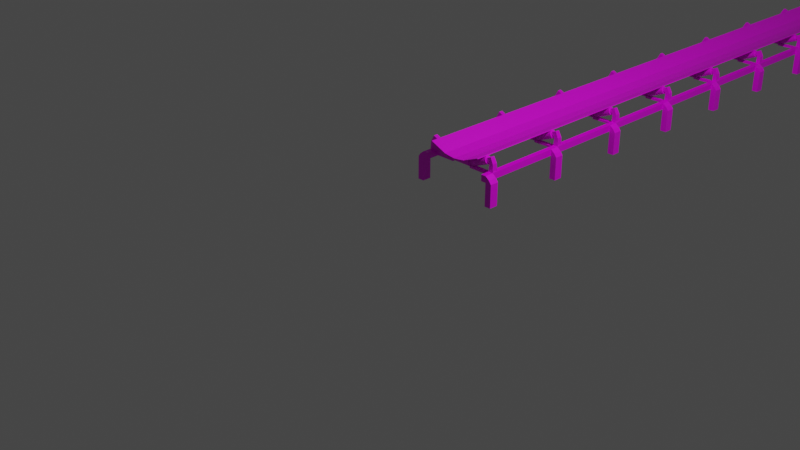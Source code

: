 # Source: 3.blend  (saved by Blender 3.4.6; exported with 4.5.12 LTS)
import bpy
from mathutils import Matrix  # noqa: F401  (used for matrix-valued properties, if any)

bpy.ops.wm.read_factory_settings(use_empty=True)
scene = bpy.context.scene
scene.name = 'Scene'

# ---- collections
col_collection = bpy.data.collections.new('Collection'); scene.collection.children.link(col_collection)

# ---- images (referenced by path relative to the original .blend; pixels are not part of the script)
import os
ASSET_DIR = os.environ.get("B2B_ASSET_DIR", "")  # directory of the original .blend (textures are referenced by path, not embedded)
HERE = os.path.dirname(os.path.abspath(__file__))  # packed textures are extracted next to this script under _unpacked/

def load_image(name, relpath, width, height, colorspace="sRGB"):
    """Load a texture the original file referenced (path relative to the .blend, or extracted next to this script)."""
    p = next((c for c in (os.path.join(HERE, relpath), os.path.join(ASSET_DIR, relpath)) if relpath and os.path.exists(c)), "")
    if p:
        img = bpy.data.images.load(p, check_existing=True)
        img.name = name
    else:  # same state as the original file: an image datablock whose file is absent (Cycles renders it pink)
        img = bpy.data.images.new(name, width, height)
        img.source = "FILE"
        img.filepath = "//" + (relpath or name)
    img.colorspace_settings.name = colorspace
    return img
img_jpg = load_image('текстура метал для конвеёра.jpg', 'текстура метал для конвеёра.jpg', 1024, 1024, 'sRGB')
img_jpg_1 = load_image('текстура для катков конвейра.jpg', 'текстура для катков конвейра.jpg', 1024, 1024, 'sRGB')
img_jpg_2 = load_image('текстура резина конвейра.jpg', 'текстура резина конвейра.jpg', 1024, 1024, 'sRGB')

# ---- materials (node trees are filled in below, after node groups)
mat_x = bpy.data.materials.new('метал')
mat_x.alpha_threshold = 0.0
mat_x.use_transparent_shadow = False
mat_x.line_color = (0.0, 0.0, 0.0, 1.0)
mat_x_1 = bpy.data.materials.new('катки')
mat_x_1.use_transparent_shadow = False
mat_x_2 = bpy.data.materials.new('резина')
mat_x_2.use_transparent_shadow = False

# ---- material node trees
mat_x.use_nodes = True; mat_x.node_tree.nodes.clear()
_N = mat_x.node_tree.nodes; _L = mat_x.node_tree.links
n0 = _N.new('ShaderNodeOutputMaterial'); n0.name = 'Material Output'; n0.location = (300, 300)
n1 = _N.new('ShaderNodeBsdfPrincipled'); n1.name = 'Principled BSDF'; n1.location = (10, 300)
n1.distribution = 'GGX'
n1.subsurface_method = 'BURLEY'
n1.inputs[2].default_value = 0.4
n1.inputs[3].default_value = 1.45
n1.inputs[27].default_value = (0.0, 0.0, 0.0, 1.0)
n1.inputs[28].default_value = 1.0
n2 = _N.new('ShaderNodeTexImage'); n2.name = 'Image Texture'; n2.location = (-386, 190)
n2.image = img_jpg
_L.new(n1.outputs[0], n0.inputs[0])
_L.new(n2.outputs[0], n1.inputs[0])
n0.is_active_output = True
mat_x_1.use_nodes = True; mat_x_1.node_tree.nodes.clear()
_N = mat_x_1.node_tree.nodes; _L = mat_x_1.node_tree.links
n0 = _N.new('ShaderNodeBsdfPrincipled'); n0.name = 'Principled BSDF'; n0.location = (10, 300)
n0.distribution = 'GGX'
n0.subsurface_method = 'RANDOM_WALK_SKIN'
n0.inputs[3].default_value = 1.45
n0.inputs[27].default_value = (0.0, 0.0, 0.0, 1.0)
n0.inputs[28].default_value = 1.0
n1 = _N.new('ShaderNodeOutputMaterial'); n1.name = 'Material Output'; n1.location = (300, 300)
n2 = _N.new('ShaderNodeTexImage'); n2.name = 'Image Texture'; n2.location = (-404, 184)
n2.image = img_jpg_1
_L.new(n0.outputs[0], n1.inputs[0])
_L.new(n2.outputs[0], n0.inputs[0])
n1.is_active_output = True
mat_x_2.use_nodes = True; mat_x_2.node_tree.nodes.clear()
_N = mat_x_2.node_tree.nodes; _L = mat_x_2.node_tree.links
n0 = _N.new('ShaderNodeBsdfPrincipled'); n0.name = 'Principled BSDF'; n0.location = (10, 300)
n0.distribution = 'GGX'
n0.subsurface_method = 'RANDOM_WALK_SKIN'
n0.inputs[3].default_value = 1.45
n0.inputs[27].default_value = (0.0, 0.0, 0.0, 1.0)
n0.inputs[28].default_value = 1.0
n1 = _N.new('ShaderNodeOutputMaterial'); n1.name = 'Material Output'; n1.location = (300, 300)
n2 = _N.new('ShaderNodeTexImage'); n2.name = 'Image Texture'; n2.location = (-401, 210)
n2.image = img_jpg_2
_L.new(n0.outputs[0], n1.inputs[0])
_L.new(n2.outputs[0], n0.inputs[0])
n1.is_active_output = True

# ---- world
world_world = bpy.data.worlds.new('World'); scene.world = world_world
world_world.use_nodes = True; world_world.node_tree.nodes.clear()
_N = world_world.node_tree.nodes; _L = world_world.node_tree.links
n0 = _N.new('ShaderNodeOutputWorld'); n0.name = 'World Output'; n0.location = (300, 300)
n1 = _N.new('ShaderNodeBackground'); n1.name = 'Background'; n1.location = (10, 300)
n1.inputs[0].default_value = (0.05088, 0.05088, 0.05088, 1.0)
_L.new(n1.outputs[0], n0.inputs[0])
n0.is_active_output = True
world_world.color = (0.05088, 0.05088, 0.05088)
world_world.use_sun_shadow = False
world_world.sun_shadow_jitter_overblur = 0.0

# ---- cameras
cam_camera = bpy.data.cameras.new('Camera')
cam_camera.clip_end = 100.0
cam_camera.ortho_scale = 7.314

# ---- lights
light_light = bpy.data.lights.new('Light', 'POINT')
light_light.transmission_factor = 0.0
light_light.energy = 1000.0
light_light.shadow_soft_size = 0.1
light_light.shadow_maximum_resolution = 0.006
light_light.use_absolute_resolution = True

# ---- meshes
me_cube = bpy.data.meshes.new('Cube')
me_cube.from_pydata([(0.4975, 0.887, 0.3423), (0.5253, 0.887, 0.03617), (0.4975, 0.7818, 0.3423), (0.5253, 0.7818, 0.03617), (0.4448, 0.9, 0.3915), (0.4499, 0.887, 0.03617), (0.4499, 0.7818, 0.3785), (0.4499, 0.7818, 0.03617), (0.5253, 0.887, 0.3032), (0.4499, 0.7818, 0.3032), (0.5253, 0.7818, 0.3032), (0.4499, 0.887, 0.3032), (0.3897, 0.7818, 0.3032), (0.3897, 0.7818, 0.3785), (0.3897, 0.8934, 0.3593), (0.3897, 0.8934, 0.3335), (0.4499, 1.813, 0.3785), (0.4499, 1.813, 0.3032), (0.3897, 1.813, 0.3785), (0.3897, 1.813, 0.3032), (0.4499, 0.9527, 0.3032), (0.4448, 0.9397, 0.3915), (0.3897, 0.9463, 0.3335), (0.3897, 0.9463, 0.3593), (0.4499, 1.276, 0.3032), (0.3897, 1.276, 0.3032), (0.3897, 1.276, 0.3785), (0.4499, 1.276, 0.3785), (0.4499, 1.345, 0.3032), (0.3897, 1.345, 0.3032), (0.3897, 1.345, 0.3785), (0.4499, 1.345, 0.3785), (0.4499, 1.589, 0.3032), (0.3897, 1.589, 0.3032), (0.3897, 1.589, 0.3785), (0.4499, 1.589, 0.3785), (0.4499, 1.654, 0.3032), (0.3897, 1.654, 0.3032), (0.3897, 1.654, 0.3785), (0.4499, 1.654, 0.3785), (0.3943, 0.8896, 0.4486), (0.4427, 0.9, 0.4698), (0.4452, 0.9501, 0.4709), (0.3943, 0.9501, 0.4486), (0.3671, 0.8945, 0.5222), (0.4141, 0.9, 0.5352), (0.4141, 0.9397, 0.5352), (0.3671, 0.9451, 0.5222), (0.4499, 0.9527, 0.3785), (0.4499, 0.887, 0.3785), (0.4427, 0.9397, 0.4698), (0.4452, 0.8896, 0.4709), (0.4096, 0.9451, 0.5408), (0.4096, 0.8945, 0.5408), (0.3542, 0.9513, 0.4874), (0.3743, 0.9513, 0.4958), (0.3565, 0.9507, 0.4819), (0.3766, 0.9507, 0.4902), (0.3588, 0.949, 0.4765), (0.3789, 0.949, 0.4849), (0.3608, 0.9461, 0.4716), (0.3809, 0.9461, 0.4799), (0.3626, 0.9423, 0.4672), (0.3827, 0.9423, 0.4756), (0.3641, 0.9376, 0.4637), (0.3842, 0.9376, 0.4721), (0.3652, 0.9322, 0.4611), (0.3853, 0.9322, 0.4694), (0.3659, 0.9264, 0.4594), (0.386, 0.9264, 0.4678), (0.3661, 0.9204, 0.4589), (0.3862, 0.9204, 0.4673), (0.3659, 0.9144, 0.4594), (0.386, 0.9144, 0.4678), (0.3652, 0.9086, 0.4611), (0.3853, 0.9086, 0.4694), (0.3641, 0.9032, 0.4637), (0.3842, 0.9032, 0.4721), (0.3626, 0.8985, 0.4672), (0.3827, 0.8985, 0.4756), (0.3608, 0.8947, 0.4716), (0.3809, 0.8947, 0.4799), (0.3588, 0.8918, 0.4765), (0.3789, 0.8918, 0.4849), (0.3565, 0.8901, 0.4819), (0.3766, 0.8901, 0.4902), (0.3542, 0.8895, 0.4874), (0.3743, 0.8895, 0.4958), (0.3519, 0.8901, 0.493), (0.372, 0.8901, 0.5014), (0.3497, 0.8918, 0.4984), (0.3698, 0.8918, 0.5067), (0.3476, 0.8947, 0.5033), (0.3677, 0.8947, 0.5117), (0.3458, 0.8985, 0.5076), (0.3659, 0.8985, 0.516), (0.3443, 0.9032, 0.5112), (0.3644, 0.9032, 0.5195), (0.3432, 0.9086, 0.5138), (0.3633, 0.9086, 0.5222), (0.3426, 0.9144, 0.5154), (0.3627, 0.9144, 0.5238), (0.3423, 0.9204, 0.516), (0.3624, 0.9204, 0.5243), (0.3426, 0.9264, 0.5154), (0.3627, 0.9264, 0.5238), (0.3432, 0.9322, 0.5138), (0.3633, 0.9322, 0.5222), (0.3443, 0.9376, 0.5112), (0.3644, 0.9376, 0.5195), (0.3458, 0.9423, 0.5076), (0.3659, 0.9423, 0.516), (0.3476, 0.9461, 0.5033), (0.3677, 0.9461, 0.5117), (0.3497, 0.949, 0.4984), (0.3698, 0.949, 0.5067), (0.3519, 0.9507, 0.493), (0.372, 0.9507, 0.5014), (0.3542, 0.9658, 0.4874), (0.3576, 0.9649, 0.4793), (0.3609, 0.9623, 0.4714), (0.3639, 0.9581, 0.4641), (0.3665, 0.9525, 0.4578), (0.3687, 0.9456, 0.4526), (0.3703, 0.9378, 0.4487), (0.3713, 0.9293, 0.4463), (0.3717, 0.9204, 0.4455), (0.3713, 0.9116, 0.4463), (0.3703, 0.903, 0.4487), (0.3687, 0.8952, 0.4526), (0.3665, 0.8883, 0.4578), (0.3639, 0.8827, 0.4641), (0.3609, 0.8785, 0.4714), (0.3576, 0.8759, 0.4793), (0.3542, 0.875, 0.4874), (0.3508, 0.8759, 0.4956), (0.3475, 0.8785, 0.5035), (0.3445, 0.8827, 0.5107), (0.3419, 0.8883, 0.5171), (0.3397, 0.8952, 0.5223), (0.3381, 0.903, 0.5261), (0.3371, 0.9116, 0.5285), (0.3368, 0.9204, 0.5293), (0.3371, 0.9293, 0.5285), (0.3381, 0.9378, 0.5261), (0.3397, 0.9456, 0.5223), (0.3419, 0.9525, 0.5171), (0.3445, 0.9581, 0.5107), (0.3475, 0.9623, 0.5035), (0.3508, 0.9649, 0.4956), (0.1546, 0.9489, 0.4043), (0.1567, 0.9484, 0.3992), (0.1588, 0.9467, 0.3942), (0.1606, 0.9441, 0.3897), (0.1623, 0.9406, 0.3857), (0.1637, 0.9362, 0.3824), (0.1647, 0.9313, 0.38), (0.1653, 0.926, 0.3785), (0.1655, 0.9204, 0.378), (0.1653, 0.9148, 0.3785), (0.1647, 0.9095, 0.38), (0.1637, 0.9046, 0.3824), (0.1623, 0.9003, 0.3857), (0.1606, 0.8967, 0.3897), (0.1588, 0.8941, 0.3942), (0.1567, 0.8924, 0.3992), (0.1546, 0.8919, 0.4043), (0.1524, 0.8924, 0.4095), (0.1504, 0.8941, 0.4144), (0.1485, 0.8967, 0.4189), (0.1468, 0.9003, 0.4229), (0.1455, 0.9046, 0.4262), (0.1444, 0.9095, 0.4286), (0.1438, 0.9148, 0.4301), (0.1436, 0.9204, 0.4306), (0.1438, 0.926, 0.4301), (0.1444, 0.9313, 0.4286), (0.1455, 0.9362, 0.4262), (0.1468, 0.9406, 0.4229), (0.1485, 0.9441, 0.4189), (0.1504, 0.9467, 0.4144), (0.1524, 0.9484, 0.4095), (0.1546, 0.9658, 0.4043), (0.158, 0.9649, 0.3961), (0.1612, 0.9623, 0.3883), (0.1643, 0.9581, 0.381), (0.1669, 0.9525, 0.3747), (0.1691, 0.9456, 0.3695), (0.1707, 0.9378, 0.3656), (0.1717, 0.9293, 0.3632), (0.172, 0.9204, 0.3624), (0.1717, 0.9116, 0.3632), (0.1707, 0.903, 0.3656), (0.1691, 0.8952, 0.3695), (0.1669, 0.8883, 0.3747), (0.1643, 0.8827, 0.381), (0.1612, 0.8785, 0.3883), (0.158, 0.8759, 0.3961), (0.1546, 0.875, 0.4043), (0.1512, 0.8759, 0.4125), (0.1479, 0.8785, 0.4204), (0.1449, 0.8827, 0.4276), (0.1422, 0.8883, 0.4339), (0.1401, 0.8952, 0.4392), (0.1384, 0.903, 0.443), (0.1375, 0.9116, 0.4454), (0.1371, 0.9204, 0.4462), (0.1375, 0.9293, 0.4454), (0.1384, 0.9378, 0.443), (0.1401, 0.9456, 0.4392), (0.1422, 0.9525, 0.4339), (0.1449, 0.9581, 0.4276), (0.1479, 0.9623, 0.4204), (0.1512, 0.9649, 0.4125), (0.1436, 0.9489, 0.3998), (0.1458, 0.9484, 0.3946), (0.1478, 0.9467, 0.3897), (0.1497, 0.9441, 0.3851), (0.1514, 0.9406, 0.3812), (0.1527, 0.9362, 0.3779), (0.1538, 0.9313, 0.3755), (0.1544, 0.926, 0.374), (0.1546, 0.9204, 0.3735), (0.1544, 0.9148, 0.374), (0.1538, 0.9095, 0.3755), (0.1527, 0.9046, 0.3779), (0.1514, 0.9003, 0.3812), (0.1497, 0.8967, 0.3851), (0.1478, 0.8941, 0.3897), (0.1458, 0.8924, 0.3946), (0.1436, 0.8919, 0.3998), (0.1415, 0.8924, 0.4049), (0.1394, 0.8941, 0.4098), (0.1376, 0.8967, 0.4144), (0.1359, 0.9003, 0.4184), (0.1345, 0.9046, 0.4217), (0.1335, 0.9095, 0.4241), (0.1329, 0.9148, 0.4256), (0.1327, 0.9204, 0.4261), (0.1329, 0.926, 0.4256), (0.1335, 0.9313, 0.4241), (0.1345, 0.9362, 0.4217), (0.1359, 0.9406, 0.4184), (0.1376, 0.9441, 0.4144), (0.1394, 0.9467, 0.4098), (0.1415, 0.9484, 0.4049), (0.1529, 0.8911, 0.359), (0.1529, 0.9486, 0.359), (0.1243, 0.8911, 0.4245), (0.1243, 0.9486, 0.4245), (0.1622, 0.8911, 0.363), (0.1622, 0.9486, 0.363), (0.1335, 0.8911, 0.4285), (0.1335, 0.9486, 0.4285), (0.164, 0.9027, 0.3366), (0.1645, 0.9369, 0.3354), (0.1711, 0.9027, 0.3397), (0.1716, 0.9369, 0.3385), (0.3897, 0.887, 0.3785), (0.3897, 0.887, 0.3032), (0.3897, 0.9527, 0.3032), (0.3897, 0.9527, 0.3785), (0.1216, 0.9463, 0.3593), (0.1216, 0.9463, 0.3335), (0.1216, 0.8934, 0.3335), (0.1216, 0.8934, 0.3593), (0.1222, 0.8911, 0.3539), (0.1222, 0.9486, 0.3539), (0.1208, 0.8911, 0.4254), (0.1208, 0.9486, 0.4254), (0.1322, 0.8911, 0.3541), (0.1322, 0.9486, 0.3541), (0.1309, 0.8911, 0.4256), (0.1309, 0.9486, 0.4256), (0.124, 0.9023, 0.3351), (0.124, 0.9365, 0.3338), (0.1318, 0.9023, 0.3353), (0.1318, 0.9365, 0.334), (0.1096, 0.9481, 0.3844), (0.1243, 0.9481, 0.3844), (0.1096, 0.9476, 0.3789), (0.1243, 0.9476, 0.3788), (0.1096, 0.946, 0.3735), (0.1243, 0.946, 0.3735), (0.1096, 0.9434, 0.3686), (0.1243, 0.9434, 0.3686), (0.1096, 0.9398, 0.3643), (0.1243, 0.9398, 0.3643), (0.1095, 0.9355, 0.3608), (0.1243, 0.9355, 0.3607), (0.1095, 0.9306, 0.3581), (0.1243, 0.9306, 0.3581), (0.1095, 0.9253, 0.3565), (0.1243, 0.9253, 0.3565), (0.1095, 0.9197, 0.356), (0.1243, 0.9197, 0.3559), (0.1095, 0.9142, 0.3565), (0.1243, 0.9142, 0.3565), (0.1095, 0.9089, 0.3581), (0.1243, 0.9089, 0.3581), (0.1095, 0.9039, 0.3608), (0.1243, 0.9039, 0.3607), (0.1096, 0.8996, 0.3643), (0.1243, 0.8996, 0.3643), (0.1096, 0.8961, 0.3686), (0.1243, 0.8961, 0.3686), (0.1096, 0.8935, 0.3735), (0.1243, 0.8935, 0.3735), (0.1096, 0.8919, 0.3789), (0.1243, 0.8919, 0.3788), (0.1096, 0.8913, 0.3844), (0.1243, 0.8913, 0.3844), (0.1096, 0.8919, 0.3899), (0.1243, 0.8919, 0.3899), (0.1096, 0.8935, 0.3953), (0.1243, 0.8935, 0.3952), (0.1096, 0.8961, 0.4002), (0.1243, 0.8961, 0.4002), (0.1096, 0.8996, 0.4045), (0.1243, 0.8996, 0.4045), (0.1096, 0.9039, 0.408), (0.1243, 0.9039, 0.408), (0.1096, 0.9089, 0.4106), (0.1243, 0.9089, 0.4106), (0.1096, 0.9142, 0.4123), (0.1243, 0.9142, 0.4122), (0.1096, 0.9197, 0.4128), (0.1243, 0.9197, 0.4128), (0.1096, 0.9253, 0.4123), (0.1243, 0.9253, 0.4122), (0.1096, 0.9306, 0.4106), (0.1243, 0.9306, 0.4106), (0.1096, 0.9355, 0.408), (0.1243, 0.9355, 0.408), (0.1096, 0.9398, 0.4045), (0.1243, 0.9398, 0.4045), (0.1096, 0.9434, 0.4002), (0.1243, 0.9434, 0.4002), (0.1096, 0.946, 0.3953), (0.1243, 0.946, 0.3952), (0.1096, 0.9476, 0.3899), (0.1243, 0.9476, 0.3899), (0.1096, 0.9614, 0.3844), (0.1096, 0.9606, 0.3763), (0.1096, 0.9583, 0.3684), (0.1095, 0.9544, 0.3612), (0.1095, 0.9492, 0.3549), (0.1095, 0.9429, 0.3497), (0.1095, 0.9357, 0.3459), (0.1095, 0.9279, 0.3435), (0.1095, 0.9197, 0.3427), (0.1095, 0.9116, 0.3435), (0.1095, 0.9038, 0.3459), (0.1095, 0.8966, 0.3497), (0.1095, 0.8902, 0.3549), (0.1095, 0.885, 0.3612), (0.1096, 0.8812, 0.3684), (0.1096, 0.8788, 0.3763), (0.1096, 0.878, 0.3844), (0.1096, 0.8788, 0.3925), (0.1096, 0.8812, 0.4004), (0.1096, 0.885, 0.4076), (0.1096, 0.8902, 0.4139), (0.1096, 0.8966, 0.4191), (0.1096, 0.9038, 0.4229), (0.1096, 0.9116, 0.4253), (0.1096, 0.9197, 0.4261), (0.1096, 0.9279, 0.4253), (0.1096, 0.9357, 0.4229), (0.1096, 0.9429, 0.4191), (0.1096, 0.9492, 0.4139), (0.1096, 0.9544, 0.4076), (0.1096, 0.9583, 0.4004), (0.1096, 0.9606, 0.3925), (0.0, 0.9614, 0.3847), (0.0, 0.9606, 0.3766), (0.0, 0.9583, 0.3687), (0.0, 0.9544, 0.3615), (0.0, 0.9492, 0.3552), (0.0, 0.9429, 0.35), (0.0, 0.9357, 0.3462), (0.0, 0.9279, 0.3438), (0.0, 0.9197, 0.343), (0.0, 0.9116, 0.3438), (0.0, 0.9038, 0.3462), (0.0, 0.8966, 0.35), (0.0, 0.8902, 0.3552), (0.0, 0.885, 0.3615), (0.0, 0.8812, 0.3687), (0.0, 0.8788, 0.3766), (0.0, 0.878, 0.3847), (0.0, 0.8788, 0.3928), (0.0, 0.8812, 0.4007), (0.0, 0.885, 0.4079), (0.0, 0.8902, 0.4142), (0.0, 0.8966, 0.4194), (0.0, 0.9038, 0.4232), (0.0, 0.9116, 0.4256), (0.0, 0.9197, 0.4264), (0.0, 0.9279, 0.4256), (0.0, 0.9357, 0.4232), (0.0, 0.9429, 0.4194), (0.0, 0.9492, 0.4142), (0.0, 0.9544, 0.4079), (0.0, 0.9583, 0.4007), (0.0, 0.9606, 0.3928)], [], [(0, 49, 6, 2), (10, 2, 6, 9), (39, 36, 17, 16), (5, 1, 3, 7), (8, 0, 2, 10), (11, 49, 0, 8), (5, 11, 8, 1), (1, 8, 10, 3), (7, 9, 11, 5), (3, 10, 9, 7), (12, 13, 258, 259), (6, 49, 258, 13), (11, 9, 12, 259), (9, 6, 13, 12), (16, 17, 19, 18), (36, 37, 19, 17), (37, 38, 18, 19), (38, 39, 16, 18), (4, 21, 50, 41), (15, 14, 265, 264), (11, 259, 260, 20), (49, 11, 20, 48), (261, 48, 27, 26), (260, 261, 26, 25), (20, 260, 25, 24), (48, 20, 24, 27), (26, 27, 31, 30), (25, 26, 30, 29), (24, 25, 29, 28), (27, 24, 28, 31), (30, 31, 35, 34), (29, 30, 34, 33), (28, 29, 33, 32), (31, 28, 32, 35), (34, 35, 39, 38), (33, 34, 38, 37), (32, 33, 37, 36), (35, 32, 36, 39), (42, 43, 47, 52), (48, 261, 43, 42), (258, 49, 51, 40), (261, 258, 40, 43), (44, 53, 52, 47), (41, 50, 46, 45), (43, 40, 44, 47), (40, 51, 53, 44), (21, 4, 49, 48), (50, 21, 48, 42), (4, 41, 51, 49), (45, 46, 52, 53), (46, 50, 42, 52), (41, 45, 53, 51), (54, 55, 57, 56), (56, 57, 59, 58), (58, 59, 61, 60), (60, 61, 63, 62), (62, 63, 65, 64), (64, 65, 67, 66), (66, 67, 69, 68), (68, 69, 71, 70), (70, 71, 73, 72), (72, 73, 75, 74), (74, 75, 77, 76), (76, 77, 79, 78), (78, 79, 81, 80), (80, 81, 83, 82), (82, 83, 85, 84), (84, 85, 87, 86), (86, 87, 89, 88), (88, 89, 91, 90), (90, 91, 93, 92), (92, 93, 95, 94), (94, 95, 97, 96), (96, 97, 99, 98), (98, 99, 101, 100), (100, 101, 103, 102), (102, 103, 105, 104), (104, 105, 107, 106), (106, 107, 109, 108), (108, 109, 111, 110), (110, 111, 113, 112), (112, 113, 115, 114), (57, 55, 117, 115, 113, 111, 109, 107, 105, 103, 101, 99, 97, 95, 93, 91, 89, 87, 85, 83, 81, 79, 77, 75, 73, 71, 69, 67, 65, 63, 61, 59), (114, 115, 117, 116), (116, 117, 55, 54), (68, 70, 126, 125), (145, 146, 210, 209), (86, 88, 135, 134), (104, 106, 144, 143), (60, 62, 122, 121), (78, 80, 131, 130), (96, 98, 140, 139), (114, 116, 149, 148), (70, 72, 127, 126), (88, 90, 136, 135), (106, 108, 145, 144), (62, 64, 123, 122), (80, 82, 132, 131), (98, 100, 141, 140), (54, 56, 119, 118), (116, 54, 118, 149), (72, 74, 128, 127), (90, 92, 137, 136), (108, 110, 146, 145), (64, 66, 124, 123), (82, 84, 133, 132), (100, 102, 142, 141), (56, 58, 120, 119), (74, 76, 129, 128), (92, 94, 138, 137), (110, 112, 147, 146), (66, 68, 125, 124), (84, 86, 134, 133), (102, 104, 143, 142), (58, 60, 121, 120), (76, 78, 130, 129), (94, 96, 139, 138), (112, 114, 148, 147), (160, 161, 225, 224), (132, 133, 197, 196), (119, 120, 184, 183), (146, 147, 211, 210), (133, 134, 198, 197), (120, 121, 185, 184), (147, 148, 212, 211), (134, 135, 199, 198), (121, 122, 186, 185), (148, 149, 213, 212), (135, 136, 200, 199), (122, 123, 187, 186), (149, 118, 182, 213), (136, 137, 201, 200), (123, 124, 188, 187), (137, 138, 202, 201), (124, 125, 189, 188), (138, 139, 203, 202), (125, 126, 190, 189), (139, 140, 204, 203), (126, 127, 191, 190), (140, 141, 205, 204), (127, 128, 192, 191), (141, 142, 206, 205), (128, 129, 193, 192), (142, 143, 207, 206), (129, 130, 194, 193), (143, 144, 208, 207), (130, 131, 195, 194), (144, 145, 209, 208), (131, 132, 196, 195), (118, 119, 183, 182), (151, 150, 182, 183), (152, 151, 183, 184), (153, 152, 184, 185), (154, 153, 185, 186), (155, 154, 186, 187), (156, 155, 187, 188), (157, 156, 188, 189), (158, 157, 189, 190), (159, 158, 190, 191), (160, 159, 191, 192), (161, 160, 192, 193), (162, 161, 193, 194), (163, 162, 194, 195), (164, 163, 195, 196), (165, 164, 196, 197), (166, 165, 197, 198), (167, 166, 198, 199), (168, 167, 199, 200), (169, 168, 200, 201), (170, 169, 201, 202), (171, 170, 202, 203), (172, 171, 203, 204), (173, 172, 204, 205), (174, 173, 205, 206), (175, 174, 206, 207), (176, 175, 207, 208), (177, 176, 208, 209), (178, 177, 209, 210), (179, 178, 210, 211), (180, 179, 211, 212), (181, 180, 212, 213), (150, 181, 213, 182), (214, 215, 216, 217, 218, 219, 220, 221, 222, 223, 224, 225, 226, 227, 228, 229, 230, 231, 232, 233, 234, 235, 236, 237, 238, 239, 240, 241, 242, 243, 244, 245), (174, 175, 239, 238), (161, 162, 226, 225), (175, 176, 240, 239), (162, 163, 227, 226), (176, 177, 241, 240), (163, 164, 228, 227), (150, 151, 215, 214), (177, 178, 242, 241), (164, 165, 229, 228), (151, 152, 216, 215), (178, 179, 243, 242), (165, 166, 230, 229), (152, 153, 217, 216), (179, 180, 244, 243), (166, 167, 231, 230), (153, 154, 218, 217), (180, 181, 245, 244), (167, 168, 232, 231), (154, 155, 219, 218), (181, 150, 214, 245), (168, 169, 233, 232), (155, 156, 220, 219), (169, 170, 234, 233), (156, 157, 221, 220), (170, 171, 235, 234), (157, 158, 222, 221), (171, 172, 236, 235), (158, 159, 223, 222), (172, 173, 237, 236), (159, 160, 224, 223), (173, 174, 238, 237), (247, 249, 248, 246), (251, 250, 252, 253), (249, 247, 251, 253), (251, 247, 255, 257), (246, 248, 252, 250), (248, 249, 253, 252), (255, 254, 256, 257), (250, 251, 257, 256), (247, 246, 254, 255), (246, 250, 256, 254), (14, 15, 259, 258), (15, 22, 260, 259), (23, 14, 258, 261), (22, 23, 261, 260), (14, 23, 262, 265), (22, 15, 264, 263), (264, 265, 262, 263), (23, 22, 263, 262), (267, 269, 268, 266), (271, 270, 272, 273), (269, 267, 271, 273), (271, 267, 275, 277), (266, 268, 272, 270), (268, 269, 273, 272), (270, 271, 277, 276), (267, 266, 274, 275), (266, 270, 276, 274), (278, 279, 281, 280), (280, 281, 283, 282), (282, 283, 285, 284), (284, 285, 287, 286), (286, 287, 289, 288), (288, 289, 291, 290), (290, 291, 293, 292), (292, 293, 295, 294), (294, 295, 297, 296), (296, 297, 299, 298), (298, 299, 301, 300), (300, 301, 303, 302), (302, 303, 305, 304), (304, 305, 307, 306), (306, 307, 309, 308), (308, 309, 311, 310), (310, 311, 313, 312), (312, 313, 315, 314), (314, 315, 317, 316), (316, 317, 319, 318), (318, 319, 321, 320), (320, 321, 323, 322), (322, 323, 325, 324), (324, 325, 327, 326), (326, 327, 329, 328), (328, 329, 331, 330), (330, 331, 333, 332), (332, 333, 335, 334), (334, 335, 337, 336), (336, 337, 339, 338), (281, 279, 341, 339, 337, 335, 333, 331, 329, 327, 325, 323, 321, 319, 317, 315, 313, 311, 309, 307, 305, 303, 301, 299, 297, 295, 293, 291, 289, 287, 285, 283), (338, 339, 341, 340), (340, 341, 279, 278), (292, 294, 350, 349), (369, 370, 402, 401), (310, 312, 359, 358), (328, 330, 368, 367), (284, 286, 346, 345), (302, 304, 355, 354), (320, 322, 364, 363), (338, 340, 373, 372), (294, 296, 351, 350), (312, 314, 360, 359), (330, 332, 369, 368), (286, 288, 347, 346), (304, 306, 356, 355), (322, 324, 365, 364), (278, 280, 343, 342), (340, 278, 342, 373), (296, 298, 352, 351), (314, 316, 361, 360), (332, 334, 370, 369), (288, 290, 348, 347), (306, 308, 357, 356), (324, 326, 366, 365), (280, 282, 344, 343), (298, 300, 353, 352), (316, 318, 362, 361), (334, 336, 371, 370), (290, 292, 349, 348), (308, 310, 358, 357), (326, 328, 367, 366), (282, 284, 345, 344), (300, 302, 354, 353), (318, 320, 363, 362), (336, 338, 372, 371), (356, 357, 389, 388), (343, 344, 376, 375), (370, 371, 403, 402), (357, 358, 390, 389), (344, 345, 377, 376), (371, 372, 404, 403), (358, 359, 391, 390), (345, 346, 378, 377), (372, 373, 405, 404), (359, 360, 392, 391), (346, 347, 379, 378), (373, 342, 374, 405), (360, 361, 393, 392), (347, 348, 380, 379), (361, 362, 394, 393), (348, 349, 381, 380), (362, 363, 395, 394), (349, 350, 382, 381), (363, 364, 396, 395), (350, 351, 383, 382), (364, 365, 397, 396), (351, 352, 384, 383), (365, 366, 398, 397), (352, 353, 385, 384), (366, 367, 399, 398), (353, 354, 386, 385), (367, 368, 400, 399), (354, 355, 387, 386), (368, 369, 401, 400), (355, 356, 388, 387), (342, 343, 375, 374)])
me_cube.polygons.foreach_set('material_index', [0, 0, 0, 0, 0, 0, 0, 0, 0, 0, 0, 0, 0, 0, 0, 0, 0, 0, 0, 0, 0, 0, 0, 0, 0, 0, 0, 0, 0, 0, 0, 0, 0, 0, 0, 0, 0, 0, 0, 0, 0, 0, 0, 0, 0, 0, 0, 0, 0, 0, 0, 0, 1, 1, 1, 1, 1, 1, 1, 1, 1, 1, 1, 1, 1, 1, 1, 1, 1, 1, 1, 1, 1, 1, 1, 1, 1, 1, 1, 1, 1, 1, 1, 1, 1, 1, 1, 1, 1, 1, 1, 1, 1, 1, 1, 1, 1, 1, 1, 1, 1, 1, 1, 1, 1, 1, 1, 1, 1, 1, 1, 1, 1, 1, 1, 1, 1, 1, 1, 1, 1, 1, 1, 1, 1, 1, 1, 1, 1, 1, 1, 1, 1, 1, 1, 1, 1, 1, 1, 1, 1, 1, 1, 1, 1, 1, 1, 1, 1, 1, 1, 1, 1, 1, 1, 1, 1, 1, 1, 1, 1, 1, 1, 1, 1, 1, 1, 1, 1, 1, 1, 1, 1, 1, 1, 1, 1, 1, 1, 1, 1, 1, 1, 1, 1, 1, 1, 1, 1, 1, 1, 1, 1, 1, 1, 1, 1, 1, 1, 1, 1, 1, 1, 1, 1, 1, 1, 1, 1, 1, 1, 1, 1, 1, 0, 0, 0, 0, 0, 0, 0, 0, 0, 0, 0, 0, 0, 0, 0, 0, 0, 0, 0, 0, 0, 0, 0, 0, 0, 0, 0, 1, 1, 1, 1, 1, 1, 1, 1, 1, 1, 1, 1, 1, 1, 1, 1, 1, 1, 1, 1, 1, 1, 1, 1, 1, 1, 1, 1, 1, 1, 1, 1, 1, 1, 1, 1, 1, 1, 1, 1, 1, 1, 1, 1, 1, 1, 1, 1, 1, 1, 1, 1, 1, 1, 1, 1, 1, 1, 1, 1, 1, 1, 1, 1, 1, 1, 1, 1, 1, 1, 1, 1, 1, 1, 1, 1, 1, 1, 1, 1, 1, 1, 1, 1, 1, 1, 1, 1, 1, 1, 1, 1, 1, 1, 1, 1, 1])
_uv = me_cube.uv_layers.new(name='UVMap')
_uv.uv.foreach_set('vector', [0.7034, -1.188, 0.7034, -1.041, 0.4899, -1.041, 0.4899, -1.188, 0.2146, -1.935, 0.271, -2.062, 0.3676, -2.18, 0.3676, -1.935, -0.1536, -1.355, -0.2473, -1.355, -0.2473, -2.18, -0.1536, -2.18, 0.9545, -2.092, 1.053, -2.18, 1.053, -1.657, 0.9545, -1.569, 0.7034, -1.331, 0.7034, -1.188, 0.4899, -1.188, 0.4899, -1.331, 0.8564, -1.313, 0.8564, -1.068, 0.7598, -1.186, 0.7034, -1.313, 0.8564, -2.18, 0.8564, -1.313, 0.7034, -1.313, 0.7034, -2.18, 0.7034, -2.18, 0.7034, -1.331, 0.4899, -1.331, 0.4899, -2.18, 0.2146, -0.2338, 0.2146, -1.068, 0.4281, -1.068, 0.4281, -0.2338, 0.2146, -1.068, 0.2146, -1.935, 0.3676, -1.935, 0.3676, -1.068, -0.2473, 3.18, -0.3393, 3.18, -0.3393, 2.633, -0.2473, 2.633, 1.084, -0.5936, 1.084, -0.06787, 1.006, -0.001783, 1.006, -0.5275, 0.1369, 2.423, 0.1369, 2.946, 0.05834, 3.016, 0.05834, 2.493, 0.3676, -1.935, 0.3676, -2.18, 0.4899, -2.18, 0.4899, -1.935, 1.223, -1.867, 1.128, -1.867, 1.128, -2.18, 1.223, -2.18, 0.1369, -1.391, 0.05834, -1.32, 0.05834, -2.11, 0.1369, -2.18, -0.2473, -1.355, -0.3393, -1.355, -0.3393, -2.18, -0.2473, -2.18, 0.1369, 1.394, 0.2146, 1.328, 0.2146, 2.121, 0.1369, 2.187, -0.1362, 2.566, -0.1362, 2.359, -0.03842, 2.359, -0.03842, 2.566, 1.115, -1.068, 1.148, -1.068, 1.148, 0.3254, 1.115, 0.3254, 0.1369, 2.423, 0.05834, 2.493, 0.05834, 2.167, 0.1369, 2.097, -0.1536, 2.633, -0.2473, 2.633, -0.2473, 2.292, -0.1536, 2.292, 0.1369, -2.114, 0.2146, -2.18, 0.2146, -0.566, 0.1369, -0.4999, -0.2473, 2.292, -0.3393, 2.292, -0.3393, 0.6139, -0.2473, 0.6139, 0.1369, 2.097, 0.05834, 2.167, 0.05834, 0.5622, 0.1369, 0.492, -0.1536, 2.292, -0.2473, 2.292, -0.2473, 0.6139, -0.1536, 0.6139, 0.1369, -0.4999, 0.2146, -0.566, 0.2146, -0.2193, 0.1369, -0.1532, -0.2473, 0.6139, -0.3393, 0.6139, -0.3393, 0.2535, -0.2473, 0.2535, 0.1369, 0.492, 0.05834, 0.5622, 0.05834, 0.2175, 0.1369, 0.1474, -0.1536, 0.6139, -0.2473, 0.6139, -0.2473, 0.2535, -0.1536, 0.2535, 0.1369, -0.1532, 0.2146, -0.2193, 0.2146, 1.002, 0.1369, 1.068, -0.2473, 0.2535, -0.3393, 0.2535, -0.3393, -1.016, -0.2473, -1.016, 0.1369, 0.1474, 0.05834, 0.2175, 0.05834, -0.9967, 0.1369, -1.067, -0.1536, 0.2535, -0.2473, 0.2535, -0.2473, -1.016, -0.1536, -1.016, 0.1369, 1.068, 0.2146, 1.002, 0.2146, 1.328, 0.1369, 1.394, -0.2473, -1.016, -0.3393, -1.016, -0.3393, -1.355, -0.2473, -1.355, 0.1369, -1.067, 0.05834, -0.9967, 0.05834, -1.32, 0.1369, -1.391, -0.1536, -1.016, -0.2473, -1.016, -0.2473, -1.355, -0.1536, -1.355, 0.2146, 0.06326, 0.3216, 0.05758, 0.3524, 0.3242, 0.263, 0.3289, 0.2338, -0.2338, 0.3524, -0.1575, 0.3216, 0.05758, 0.2146, 0.06326, 0.609, 0.2875, 0.4904, 0.3638, 0.4711, 0.0668, 0.5781, 0.07248, -0.3393, 2.292, -0.3393, 2.633, -0.4232, 2.62, -0.4232, 2.305, 0.4281, -1.024, 0.4877, -1.068, 0.4877, -0.8151, 0.4281, -0.7713, -0.03842, 2.566, -0.03842, 2.359, 0.05019, 2.359, 0.05019, 2.566, -0.4232, 2.305, -0.4232, 2.62, -0.5224, 2.594, -0.5224, 2.331, 0.5781, 0.07248, 0.4711, 0.0668, 0.5196, -0.1989, 0.609, -0.1941, -0.1362, 2.359, -0.1362, 2.566, -0.1536, 2.633, -0.1536, 2.292, -0.03842, 2.359, -0.1362, 2.359, -0.1536, 2.292, -0.03772, 2.305, -0.1362, 2.566, -0.03842, 2.566, -0.03772, 2.62, -0.1536, 2.633, 0.05019, 2.566, 0.05019, 2.359, 0.05834, 2.331, 0.05834, 2.594, 0.05019, 2.359, -0.03842, 2.359, -0.03772, 2.305, 0.05834, 2.331, -0.03842, 2.566, 0.05019, 2.566, 0.05834, 2.594, -0.03772, 2.62, 0.6102, 0.9056, 0.5797, 0.8734, 0.5794, 0.8564, 0.61, 0.8886, 0.61, 0.8886, 0.5794, 0.8564, 0.5793, 0.8386, 0.6099, 0.8707, 0.6099, 0.8707, 0.5793, 0.8386, 0.5793, 0.8206, 0.6099, 0.8527, 0.6099, 0.8527, 0.5793, 0.8206, 0.5794, 0.8031, 0.61, 0.8353, 0.61, 0.8353, 0.5794, 0.8031, 0.5797, 0.7868, 0.6102, 0.819, 0.6102, 0.819, 0.5797, 0.7868, 0.58, 0.7723, 0.6106, 0.8045, 0.6106, 0.8045, 0.58, 0.7723, 0.5805, 0.7602, 0.611, 0.7924, 0.7238, 0.8963, 0.6955, 0.9325, 0.6949, 0.9174, 0.7232, 0.8812, 0.7232, 0.8812, 0.6949, 0.9174, 0.6945, 0.9002, 0.7227, 0.864, 0.7227, 0.864, 0.6945, 0.9002, 0.6942, 0.8816, 0.7225, 0.8453, 0.7225, 0.8453, 0.6942, 0.8816, 0.6942, 0.8622, 0.7225, 0.826, 0.7225, 0.826, 0.6942, 0.8622, 0.6945, 0.843, 0.7227, 0.8067, 0.7227, 0.8067, 0.6945, 0.843, 0.6949, 0.8245, 0.7232, 0.7882, 0.7232, 0.7882, 0.6949, 0.8245, 0.6955, 0.8075, 0.7238, 0.7713, 0.5487, 0.7924, 0.5793, 0.7602, 0.5789, 0.7736, 0.5483, 0.8057, 0.5483, 0.8057, 0.5789, 0.7736, 0.5785, 0.789, 0.548, 0.8212, 0.548, 0.8212, 0.5785, 0.789, 0.5783, 0.806, 0.5477, 0.8382, 0.5477, 0.8382, 0.5783, 0.806, 0.5782, 0.8238, 0.5476, 0.856, 0.5476, 0.856, 0.5782, 0.8238, 0.5782, 0.8419, 0.5476, 0.874, 0.5476, 0.874, 0.5782, 0.8419, 0.5783, 0.8593, 0.5477, 0.8915, 0.5477, 0.8915, 0.5783, 0.8593, 0.5785, 0.8756, 0.548, 0.9078, 0.548, 0.9078, 0.5785, 0.8756, 0.5789, 0.8901, 0.5483, 0.9223, 0.5483, 0.9223, 0.5789, 0.8901, 0.5793, 0.9022, 0.5487, 0.9344, 0.725, 0.7713, 0.7533, 0.8075, 0.7527, 0.8226, 0.7244, 0.7864, 0.7244, 0.7864, 0.7527, 0.8226, 0.7523, 0.8398, 0.724, 0.8036, 0.724, 0.8036, 0.7523, 0.8398, 0.7521, 0.8585, 0.7238, 0.8222, 0.7238, 0.8222, 0.7521, 0.8585, 0.7521, 0.8778, 0.7238, 0.8416, 0.7238, 0.8416, 0.7521, 0.8778, 0.7523, 0.8971, 0.724, 0.8608, 0.724, 0.8608, 0.7523, 0.8971, 0.7527, 0.9156, 0.7244, 0.8793, 0.7244, 0.8793, 0.7527, 0.9156, 0.7533, 0.9325, 0.725, 0.8963, 0.7203, 0.503, 0.726, 0.5013, 0.7316, 0.5048, 0.7369, 0.5134, 0.7416, 0.5267, 0.7457, 0.5441, 0.7488, 0.5652, 0.751, 0.5889, 0.7521, 0.6145, 0.7521, 0.6409, 0.751, 0.6672, 0.7488, 0.6922, 0.7457, 0.7151, 0.7416, 0.735, 0.7369, 0.7511, 0.7316, 0.7628, 0.726, 0.7696, 0.7203, 0.7713, 0.7147, 0.7678, 0.7095, 0.7592, 0.7047, 0.7459, 0.7007, 0.7284, 0.6975, 0.7074, 0.6954, 0.6837, 0.6942, 0.6581, 0.6942, 0.6317, 0.6954, 0.6054, 0.6975, 0.5804, 0.7007, 0.5575, 0.7047, 0.5376, 0.7095, 0.5215, 0.7147, 0.5098, 0.611, 0.9344, 0.5805, 0.9022, 0.58, 0.8889, 0.6106, 0.921, 0.6106, 0.921, 0.58, 0.8889, 0.5797, 0.8734, 0.6102, 0.9056, 0.5622, 0.1672, 0.5611, 0.1934, 0.5476, 0.1913, 0.5492, 0.1528, 0.4353, 0.03845, 0.4445, 0.02573, 0.4445, 0.879, 0.4353, 0.8917, 0.5872, 0.333, 0.5929, 0.3314, 0.5943, 0.3937, 0.5859, 0.3962, 0.619, 0.1763, 0.6179, 0.1507, 0.6309, 0.1286, 0.6325, 0.1661, 0.5764, 0.08328, 0.5716, 0.09936, 0.563, 0.0532, 0.5699, 0.0296, 0.5676, 0.2902, 0.5716, 0.3077, 0.563, 0.359, 0.5571, 0.3333, 0.6125, 0.2769, 0.6157, 0.254, 0.6277, 0.2802, 0.6231, 0.3138, 0.6038, 0.07516, 0.5985, 0.06661, 0.6025, 0.005134, 0.6102, 0.01768, 0.5611, 0.1934, 0.5611, 0.2199, 0.5476, 0.23, 0.5476, 0.1913, 0.5929, 0.3314, 0.5985, 0.3245, 0.6025, 0.3837, 0.5943, 0.3937, 0.6179, 0.1507, 0.6157, 0.127, 0.6277, 0.09369, 0.6309, 0.1286, 0.5716, 0.09936, 0.5676, 0.1192, 0.5571, 0.08237, 0.563, 0.0532, 0.5716, 0.3077, 0.5764, 0.321, 0.5699, 0.3785, 0.563, 0.359, 0.6157, 0.254, 0.6179, 0.229, 0.6309, 0.2434, 0.6277, 0.2802, 0.5929, 0.06311, 0.5872, 0.0648, 0.5859, 0.002478, 0.5943, 0.0, 0.5985, 0.06661, 0.5929, 0.06311, 0.5943, 0.0, 0.6025, 0.005134, 0.5611, 0.2199, 0.5622, 0.2454, 0.5492, 0.2676, 0.5476, 0.23, 0.5985, 0.3245, 0.6038, 0.3129, 0.6102, 0.3666, 0.6025, 0.3837, 0.6157, 0.127, 0.6125, 0.1059, 0.6231, 0.06283, 0.6277, 0.09369, 0.5676, 0.1192, 0.5644, 0.1421, 0.5524, 0.116, 0.5571, 0.08237, 0.5764, 0.321, 0.5816, 0.3295, 0.5777, 0.391, 0.5699, 0.3785, 0.6179, 0.229, 0.619, 0.2027, 0.6325, 0.2049, 0.6309, 0.2434, 0.5872, 0.0648, 0.5816, 0.07161, 0.5777, 0.01247, 0.5859, 0.002478, 0.5622, 0.2454, 0.5644, 0.2692, 0.5524, 0.3025, 0.5492, 0.2676, 0.6038, 0.3129, 0.6085, 0.2968, 0.6171, 0.343, 0.6102, 0.3666, 0.6125, 0.1059, 0.6085, 0.08844, 0.6171, 0.03716, 0.6231, 0.06283, 0.5644, 0.1421, 0.5622, 0.1672, 0.5492, 0.1528, 0.5524, 0.116, 0.5816, 0.3295, 0.5872, 0.333, 0.5859, 0.3962, 0.5777, 0.391, 0.619, 0.2027, 0.619, 0.1763, 0.6325, 0.1661, 0.6325, 0.2049, 0.5816, 0.07161, 0.5764, 0.08328, 0.5699, 0.0296, 0.5777, 0.01247, 0.5644, 0.2692, 0.5676, 0.2902, 0.5571, 0.3333, 0.5524, 0.3025, 0.6085, 0.2968, 0.6125, 0.2769, 0.6231, 0.3138, 0.6171, 0.343, 0.6085, 0.08844, 0.6038, 0.07516, 0.6102, 0.01768, 0.6171, 0.03716, 0.7533, 0.8592, 0.7533, 0.8414, 0.7687, 0.8217, 0.7687, 0.8395, 0.1988, 0.0, 0.2052, 0.008667, 0.2052, 0.9036, 0.1987, 0.8949, 0.2917, 0.04651, 0.3005, 0.03671, 0.3005, 0.9316, 0.2917, 0.9414, 0.4445, 0.02573, 0.4531, 0.01275, 0.4531, 0.866, 0.4445, 0.879, 0.2052, 0.008667, 0.2127, 0.01808, 0.2127, 0.913, 0.2052, 0.9036, 0.3005, 0.03671, 0.3095, 0.02728, 0.3095, 0.9222, 0.3005, 0.9316, 0.4531, 0.01275, 0.461, 0.0, 0.461, 0.8532, 0.4531, 0.866, 0.2127, 0.01808, 0.221, 0.02787, 0.221, 0.9228, 0.2127, 0.913, 0.3095, 0.02728, 0.3182, 0.01858, 0.3182, 0.9135, 0.3095, 0.9222, 0.2694, 0.07438, 0.2759, 0.06572, 0.2759, 0.9606, 0.2694, 0.9693, 0.221, 0.02787, 0.2298, 0.03768, 0.2298, 0.9326, 0.221, 0.9228, 0.3182, 0.01858, 0.3265, 0.01094, 0.3265, 0.9059, 0.3182, 0.9135, 0.2759, 0.06572, 0.2834, 0.05631, 0.2834, 0.9512, 0.2759, 0.9606, 0.2298, 0.03768, 0.2388, 0.04711, 0.2388, 0.942, 0.2298, 0.9326, 0.3265, 0.01094, 0.3339, 0.004671, 0.3339, 0.8996, 0.3265, 0.9059, 0.2388, 0.04711, 0.2476, 0.05581, 0.2476, 0.9507, 0.2388, 0.942, 0.3339, 0.004671, 0.3401, 0.0, 0.3401, 0.8949, 0.3339, 0.8996, 0.2476, 0.05581, 0.2558, 0.06344, 0.2558, 0.9583, 0.2476, 0.9507, 0.3401, 0.0, 0.3478, 0.007126, 0.3478, 0.8603, 0.3401, 0.8532, 0.2558, 0.06344, 0.2632, 0.06971, 0.2632, 0.9646, 0.2558, 0.9583, 0.3478, 0.007126, 0.3564, 0.01623, 0.3564, 0.8695, 0.3478, 0.8603, 0.2632, 0.06971, 0.2694, 0.07438, 0.2694, 0.9693, 0.2632, 0.9646, 0.3564, 0.01623, 0.3655, 0.02697, 0.3655, 0.8802, 0.3564, 0.8695, 0.4005, 0.07737, 0.4082, 0.07024, 0.4082, 0.9235, 0.4005, 0.9306, 0.3655, 0.02697, 0.3749, 0.03892, 0.3749, 0.8921, 0.3655, 0.8802, 0.4082, 0.07024, 0.4168, 0.06114, 0.4168, 0.9144, 0.4082, 0.9235, 0.3749, 0.03892, 0.384, 0.05164, 0.384, 0.9049, 0.3749, 0.8921, 0.4168, 0.06114, 0.4259, 0.0504, 0.4259, 0.9036, 0.4168, 0.9144, 0.384, 0.05164, 0.3927, 0.06462, 0.3927, 0.9178, 0.384, 0.9049, 0.4259, 0.0504, 0.4353, 0.03845, 0.4353, 0.8917, 0.4259, 0.9036, 0.3927, 0.06462, 0.4005, 0.07737, 0.4005, 0.9306, 0.3927, 0.9178, 0.2834, 0.05631, 0.2917, 0.04651, 0.2917, 0.9414, 0.2834, 0.9512, 0.4963, 0.3192, 0.5016, 0.3225, 0.5, 0.3961, 0.4916, 0.3909, 0.4914, 0.3113, 0.4963, 0.3192, 0.4916, 0.3909, 0.4838, 0.3783, 0.4869, 0.299, 0.4914, 0.3113, 0.4838, 0.3783, 0.4767, 0.3588, 0.4831, 0.2829, 0.4869, 0.299, 0.4767, 0.3588, 0.4706, 0.3331, 0.4802, 0.2635, 0.4831, 0.2829, 0.4706, 0.3331, 0.4659, 0.3022, 0.4781, 0.2416, 0.4802, 0.2635, 0.4659, 0.3022, 0.4626, 0.2673, 0.4771, 0.218, 0.4781, 0.2416, 0.4626, 0.2673, 0.461, 0.2298, 0.4771, 0.1936, 0.4771, 0.218, 0.461, 0.2298, 0.461, 0.191, 0.4781, 0.1694, 0.4771, 0.1936, 0.461, 0.191, 0.4626, 0.1525, 0.4802, 0.1463, 0.4781, 0.1694, 0.4626, 0.1525, 0.4659, 0.1157, 0.4831, 0.1253, 0.4802, 0.1463, 0.4659, 0.1157, 0.4706, 0.08214, 0.4869, 0.107, 0.4831, 0.1253, 0.4706, 0.08214, 0.4767, 0.053, 0.4914, 0.09216, 0.4869, 0.107, 0.4767, 0.053, 0.4838, 0.02945, 0.4963, 0.08143, 0.4914, 0.09216, 0.4838, 0.02945, 0.4916, 0.01237, 0.5016, 0.07518, 0.4963, 0.08143, 0.4916, 0.01237, 0.5, 0.002424, 0.507, 0.07366, 0.5016, 0.07518, 0.5, 0.002424, 0.5085, 0.0, 0.5122, 0.07692, 0.507, 0.07366, 0.5085, 0.0, 0.5169, 0.005187, 0.5172, 0.08483, 0.5122, 0.07692, 0.5169, 0.005187, 0.5248, 0.01779, 0.5216, 0.0971, 0.5172, 0.08483, 0.5248, 0.01779, 0.5319, 0.03731, 0.5254, 0.1132, 0.5216, 0.0971, 0.5319, 0.03731, 0.5379, 0.06302, 0.5284, 0.1326, 0.5254, 0.1132, 0.5379, 0.06302, 0.5427, 0.09391, 0.5304, 0.1546, 0.5284, 0.1326, 0.5427, 0.09391, 0.5459, 0.1288, 0.5315, 0.1782, 0.5304, 0.1546, 0.5459, 0.1288, 0.5476, 0.1664, 0.5315, 0.2025, 0.5315, 0.1782, 0.5476, 0.1664, 0.5476, 0.2051, 0.5304, 0.2267, 0.5315, 0.2025, 0.5476, 0.2051, 0.5459, 0.2436, 0.5284, 0.2498, 0.5304, 0.2267, 0.5459, 0.2436, 0.5427, 0.2804, 0.5254, 0.2709, 0.5284, 0.2498, 0.5427, 0.2804, 0.5379, 0.314, 0.5216, 0.2892, 0.5254, 0.2709, 0.5379, 0.314, 0.5319, 0.3431, 0.5172, 0.304, 0.5216, 0.2892, 0.5319, 0.3431, 0.5248, 0.3667, 0.5122, 0.3147, 0.5172, 0.304, 0.5248, 0.3667, 0.5169, 0.3838, 0.507, 0.3209, 0.5122, 0.3147, 0.5169, 0.3838, 0.5085, 0.3937, 0.5016, 0.3225, 0.507, 0.3209, 0.5085, 0.3937, 0.5, 0.3961, 0.7714, 0.2488, 0.7661, 0.2455, 0.7612, 0.2376, 0.7567, 0.2254, 0.7529, 0.2092, 0.7499, 0.1898, 0.7479, 0.1679, 0.7468, 0.1443, 0.7468, 0.12, 0.7479, 0.09577, 0.7499, 0.07269, 0.7529, 0.05159, 0.7567, 0.03329, 0.7612, 0.01849, 0.7661, 0.007767, 0.7714, 0.001523, 0.7767, 0.0, 0.782, 0.003258, 0.7869, 0.01117, 0.7914, 0.02344, 0.7952, 0.03958, 0.7982, 0.05899, 0.8002, 0.0809, 0.8012, 0.1045, 0.8012, 0.1288, 0.8002, 0.153, 0.7982, 0.1761, 0.7952, 0.1972, 0.7914, 0.2155, 0.7869, 0.2303, 0.782, 0.241, 0.7767, 0.2473, 0.7857, 0.535, 0.7854, 0.5508, 0.77, 0.5312, 0.7704, 0.5153, 0.7533, 0.8414, 0.7535, 0.8236, 0.7689, 0.804, 0.7687, 0.8217, 0.7854, 0.5508, 0.7852, 0.568, 0.7698, 0.5483, 0.77, 0.5312, 0.7535, 0.8236, 0.7539, 0.8066, 0.7693, 0.7869, 0.7689, 0.804, 0.7852, 0.568, 0.7852, 0.5858, 0.7698, 0.5661, 0.7698, 0.5483, 0.7539, 0.8066, 0.7545, 0.7909, 0.7698, 0.7713, 0.7693, 0.7869, 0.6114, 0.8645, 0.6111, 0.8489, 0.6277, 0.8664, 0.628, 0.882, 0.7852, 0.5858, 0.7854, 0.6036, 0.77, 0.5839, 0.7698, 0.5661, 0.7698, 0.5013, 0.7694, 0.5136, 0.7528, 0.5311, 0.7532, 0.5188, 0.6111, 0.8489, 0.611, 0.8324, 0.6276, 0.8499, 0.6277, 0.8664, 0.7854, 0.6036, 0.7857, 0.6206, 0.7704, 0.6009, 0.77, 0.5839, 0.7694, 0.5136, 0.7691, 0.5279, 0.7525, 0.5454, 0.7528, 0.5311, 0.611, 0.8324, 0.611, 0.8158, 0.6276, 0.8333, 0.6276, 0.8499, 0.7857, 0.6206, 0.7863, 0.6363, 0.7709, 0.6166, 0.7704, 0.6009, 0.7691, 0.5279, 0.7688, 0.5436, 0.7522, 0.561, 0.7525, 0.5454, 0.611, 0.8158, 0.6111, 0.7997, 0.6277, 0.8172, 0.6276, 0.8333, 0.6121, 0.8911, 0.6117, 0.8788, 0.6283, 0.8963, 0.6287, 0.9086, 0.7688, 0.5436, 0.7687, 0.56, 0.7521, 0.5775, 0.7522, 0.561, 0.6111, 0.7997, 0.6114, 0.7847, 0.628, 0.8022, 0.6277, 0.8172, 0.6117, 0.8788, 0.6114, 0.8645, 0.628, 0.882, 0.6283, 0.8963, 0.7687, 0.56, 0.7687, 0.5766, 0.7521, 0.5941, 0.7521, 0.5775, 0.6114, 0.7847, 0.6117, 0.7714, 0.6283, 0.7888, 0.628, 0.8022, 0.7687, 0.5766, 0.7688, 0.5927, 0.7522, 0.6102, 0.7521, 0.5941, 0.6117, 0.7714, 0.6121, 0.7602, 0.6287, 0.7777, 0.6283, 0.7888, 0.7688, 0.5927, 0.7691, 0.6077, 0.7525, 0.6252, 0.7522, 0.6102, 0.7545, 0.9062, 0.7539, 0.8923, 0.7693, 0.8726, 0.7698, 0.8865, 0.7691, 0.6077, 0.7694, 0.6211, 0.7528, 0.6386, 0.7525, 0.6252, 0.7539, 0.8923, 0.7535, 0.8764, 0.7689, 0.8567, 0.7693, 0.8726, 0.7694, 0.6211, 0.7698, 0.6322, 0.7532, 0.6497, 0.7528, 0.6386, 0.7535, 0.8764, 0.7533, 0.8592, 0.7687, 0.8395, 0.7689, 0.8567, 0.7863, 0.521, 0.7857, 0.535, 0.7704, 0.5153, 0.7709, 0.5013, 0.8004, 0.4628, 0.8004, 0.2356, 0.9173, 0.2356, 0.9173, 0.4628, 1.179, -1.339, 1.063, -1.339, 1.063, -1.569, 1.179, -1.569, 0.4694, -0.4003, 0.4694, -0.6599, 0.4877, -0.6767, 0.4877, -0.4171, 0.4877, -0.6767, 0.4694, -0.6599, 0.4714, -0.7583, 0.4855, -0.7713, 1.179, -1.31, 1.179, -1.569, 1.198, -1.553, 1.198, -1.293, 1.101, 0.5342, 1.101, 0.248, 1.114, 0.2378, 1.114, 0.524, 1.104, -0.1768, 1.104, -0.3469, 1.114, -0.3542, 1.114, -0.184, 1.063, -1.339, 1.179, -1.339, 1.156, -1.254, 1.086, -1.258, 0.8004, 0.4628, 0.9173, 0.4628, 0.8936, 0.5415, 0.8242, 0.5457, 1.179, -1.31, 1.198, -1.293, 1.196, -1.203, 1.181, -1.216, -0.3158, 2.6, -0.2843, 2.6, -0.2473, 2.633, -0.3393, 2.633, -0.2843, 2.6, -0.2843, 2.325, -0.2473, 2.292, -0.2473, 2.633, -0.3158, 2.325, -0.3158, 2.6, -0.3393, 2.633, -0.3393, 2.292, -0.2843, 2.325, -0.3158, 2.325, -0.3393, 2.292, -0.2473, 2.292, 0.8564, -2.18, 0.9545, -2.096, 0.9545, -1.163, 0.8564, -1.247, 0.7034, -1.068, 0.8004, -0.9814, 0.8004, -0.03372, 0.7034, -0.1203, 0.4281, -0.7713, 0.4596, -0.7713, 0.4596, -0.4962, 0.4281, -0.4962, 1.181, 0.3254, 1.148, 0.3254, 1.148, -1.068, 1.181, -1.068, 0.3779, 0.2371, 0.467, 0.2372, 0.467, 0.5364, 0.3779, 0.5364, 0.3315, 0.5534, 0.2146, 0.5534, 0.2146, 0.3289, 0.3315, 0.3289, 1.084, -0.0546, 1.084, -0.2867, 1.104, -0.2877, 1.104, -0.05559, 1.104, -0.2877, 1.084, -0.2867, 1.087, -0.3534, 1.103, -0.3542, 1.081, 0.4699, 1.081, 0.2378, 1.101, 0.2388, 1.101, 0.4709, 0.6807, 0.4046, 0.6807, 0.1185, 0.6939, 0.1067, 0.6939, 0.3929, 0.2146, 0.5534, 0.3315, 0.5534, 0.3068, 0.6161, 0.2374, 0.6119, 0.3779, 0.2371, 0.3779, 0.5364, 0.3541, 0.478, 0.3524, 0.3003, 1.081, 0.4699, 1.101, 0.4709, 1.1, 0.533, 1.084, 0.5323, 0.4615, 0.4189, 0.4847, 0.4228, 0.4843, 0.4365, 0.4611, 0.4326, 0.4611, 0.4326, 0.4843, 0.4365, 0.4841, 0.4509, 0.461, 0.447, 0.461, 0.447, 0.4841, 0.4509, 0.4841, 0.4656, 0.461, 0.4617, 0.461, 0.4617, 0.4841, 0.4656, 0.4843, 0.48, 0.4611, 0.4761, 0.4611, 0.4761, 0.4843, 0.48, 0.4847, 0.4936, 0.4615, 0.4897, 0.4615, 0.4897, 0.4847, 0.4936, 0.4852, 0.5058, 0.462, 0.5018, 0.462, 0.5018, 0.4852, 0.5058, 0.4859, 0.5161, 0.4627, 0.5121, 0.4628, 0.6559, 0.4836, 0.636, 0.4827, 0.6501, 0.4619, 0.67, 0.4619, 0.67, 0.4827, 0.6501, 0.482, 0.6655, 0.4613, 0.6855, 0.4613, 0.6855, 0.482, 0.6655, 0.4817, 0.6816, 0.461, 0.7015, 0.461, 0.7015, 0.4817, 0.6816, 0.4817, 0.6978, 0.461, 0.7177, 0.461, 0.7177, 0.4817, 0.6978, 0.482, 0.7134, 0.4613, 0.7333, 0.4613, 0.7333, 0.482, 0.7134, 0.4827, 0.7278, 0.4619, 0.7477, 0.4619, 0.7477, 0.4827, 0.7278, 0.4836, 0.7405, 0.4628, 0.7605, 0.4859, 0.6321, 0.4627, 0.636, 0.462, 0.6255, 0.4852, 0.6216, 0.4852, 0.6216, 0.462, 0.6255, 0.4615, 0.6132, 0.4847, 0.6093, 0.4847, 0.6093, 0.4615, 0.6132, 0.4611, 0.5996, 0.4843, 0.5957, 0.4843, 0.5957, 0.4611, 0.5996, 0.461, 0.5851, 0.4841, 0.5812, 0.4841, 0.5812, 0.461, 0.5851, 0.461, 0.5704, 0.4841, 0.5665, 0.4841, 0.5665, 0.461, 0.5704, 0.4611, 0.556, 0.4843, 0.5521, 0.4843, 0.5521, 0.4611, 0.556, 0.4615, 0.5425, 0.4847, 0.5385, 0.4847, 0.5385, 0.4615, 0.5425, 0.462, 0.5303, 0.4852, 0.5264, 0.4852, 0.5264, 0.462, 0.5303, 0.4627, 0.52, 0.4859, 0.5161, 0.4836, 0.8849, 0.4628, 0.865, 0.4619, 0.8509, 0.4827, 0.8708, 0.4827, 0.8708, 0.4619, 0.8509, 0.4613, 0.8355, 0.482, 0.8554, 0.482, 0.8554, 0.4613, 0.8355, 0.461, 0.8194, 0.4817, 0.8393, 0.4817, 0.8393, 0.461, 0.8194, 0.461, 0.8032, 0.4817, 0.8231, 0.4817, 0.8231, 0.461, 0.8032, 0.4613, 0.7876, 0.482, 0.8075, 0.482, 0.8075, 0.4613, 0.7876, 0.4619, 0.7732, 0.4827, 0.7931, 0.4827, 0.7931, 0.4619, 0.7732, 0.4628, 0.7605, 0.4836, 0.7804, 0.7708, 0.2504, 0.776, 0.2488, 0.7812, 0.252, 0.786, 0.2599, 0.7904, 0.2721, 0.7941, 0.2881, 0.797, 0.3075, 0.799, 0.3293, 0.8, 0.3528, 0.8, 0.3771, 0.799, 0.4012, 0.797, 0.4242, 0.7941, 0.4453, 0.7904, 0.4635, 0.786, 0.4783, 0.7812, 0.489, 0.7761, 0.4953, 0.7708, 0.4969, 0.7657, 0.4936, 0.7608, 0.4858, 0.7565, 0.4736, 0.7528, 0.4575, 0.7499, 0.4382, 0.7479, 0.4164, 0.7468, 0.3928, 0.7468, 0.3686, 0.7479, 0.3445, 0.7499, 0.3214, 0.7528, 0.3004, 0.7565, 0.2821, 0.7608, 0.2673, 0.7657, 0.2566, 0.4627, 0.3961, 0.4859, 0.4, 0.4852, 0.4105, 0.462, 0.4066, 0.462, 0.4066, 0.4852, 0.4105, 0.4847, 0.4228, 0.4615, 0.4189, 0.56, 0.5582, 0.56, 0.5824, 0.5476, 0.5844, 0.5476, 0.5488, 0.7167, 0.4879, 0.7087, 0.4942, 0.7087, 0.04334, 0.7167, 0.03702, 0.5892, 0.7022, 0.5944, 0.699, 0.598, 0.7555, 0.5905, 0.7602, 0.6122, 0.5498, 0.6102, 0.5268, 0.6212, 0.5027, 0.6242, 0.5365, 0.5697, 0.4774, 0.566, 0.4935, 0.5563, 0.4539, 0.5617, 0.4303, 0.5697, 0.6689, 0.574, 0.6837, 0.5681, 0.733, 0.5617, 0.7113, 0.6102, 0.6435, 0.6122, 0.6217, 0.6242, 0.6421, 0.6212, 0.6741, 0.5944, 0.462, 0.5892, 0.4557, 0.5905, 0.3984, 0.598, 0.4076, 0.56, 0.5824, 0.5611, 0.6066, 0.5491, 0.6198, 0.5476, 0.5844, 0.5944, 0.699, 0.5992, 0.6911, 0.6051, 0.744, 0.598, 0.7555, 0.6102, 0.5268, 0.6073, 0.5057, 0.6169, 0.4718, 0.6212, 0.5027, 0.566, 0.4935, 0.5631, 0.5128, 0.552, 0.4823, 0.5563, 0.4539, 0.574, 0.6837, 0.5789, 0.6944, 0.5752, 0.7487, 0.5681, 0.733, 0.6122, 0.6217, 0.6132, 0.5982, 0.6257, 0.6076, 0.6242, 0.6421, 0.584, 0.4542, 0.5789, 0.4574, 0.5752, 0.4009, 0.5828, 0.3962, 0.5892, 0.4557, 0.584, 0.4542, 0.5828, 0.3962, 0.5905, 0.3984, 0.5611, 0.6066, 0.5631, 0.6296, 0.552, 0.6536, 0.5491, 0.6198, 0.5992, 0.6911, 0.6036, 0.6789, 0.6115, 0.726, 0.6051, 0.744, 0.6073, 0.5057, 0.6036, 0.4875, 0.6115, 0.445, 0.6169, 0.4718, 0.5631, 0.5128, 0.5611, 0.5347, 0.5491, 0.5143, 0.552, 0.4823, 0.5789, 0.6944, 0.584, 0.7006, 0.5828, 0.7579, 0.5752, 0.7487, 0.6132, 0.5982, 0.6132, 0.5739, 0.6257, 0.5719, 0.6257, 0.6076, 0.5789, 0.4574, 0.574, 0.4652, 0.5681, 0.4124, 0.5752, 0.4009, 0.5631, 0.6296, 0.566, 0.6506, 0.5563, 0.6845, 0.552, 0.6536, 0.6036, 0.6789, 0.6073, 0.6629, 0.6169, 0.7025, 0.6115, 0.726, 0.6036, 0.4875, 0.5992, 0.4727, 0.6051, 0.4234, 0.6115, 0.445, 0.5611, 0.5347, 0.56, 0.5582, 0.5476, 0.5488, 0.5491, 0.5143, 0.584, 0.7006, 0.5892, 0.7022, 0.5905, 0.7602, 0.5828, 0.7579, 0.6132, 0.5739, 0.6122, 0.5498, 0.6242, 0.5365, 0.6257, 0.5719, 0.574, 0.4652, 0.5697, 0.4774, 0.5617, 0.4303, 0.5681, 0.4124, 0.566, 0.6506, 0.5697, 0.6689, 0.5617, 0.7113, 0.5563, 0.6845, 0.6073, 0.6629, 0.6102, 0.6435, 0.6212, 0.6741, 0.6169, 0.7025, 0.5992, 0.4727, 0.5944, 0.462, 0.598, 0.4076, 0.6051, 0.4234, 0.6325, 0.003097, 0.6382, 0.001299, 0.6382, 0.477, 0.6325, 0.4787, 0.5054, 0.4097, 0.5131, 0.4092, 0.5131, 0.8848, 0.5054, 0.8854, 0.7087, 0.4942, 0.7011, 0.4987, 0.7011, 0.04791, 0.7087, 0.04334, 0.6382, 0.001299, 0.6448, 0.000253, 0.6448, 0.476, 0.6382, 0.477, 0.5131, 0.4092, 0.5209, 0.4078, 0.5209, 0.8834, 0.5131, 0.8848, 0.7011, 0.4987, 0.6942, 0.5013, 0.6942, 0.05057, 0.7011, 0.04791, 0.6448, 0.000253, 0.6521, 0.0, 0.6521, 0.4758, 0.6448, 0.476, 0.5209, 0.4078, 0.5286, 0.4058, 0.5286, 0.8813, 0.5209, 0.8834, 0.4859, 0.4066, 0.4915, 0.4084, 0.4915, 0.8842, 0.4859, 0.8824, 0.6521, 0.0, 0.6598, 0.0005495, 0.6598, 0.4763, 0.6521, 0.4758, 0.5286, 0.4058, 0.5357, 0.4031, 0.5357, 0.8786, 0.5286, 0.8813, 0.4915, 0.4084, 0.4981, 0.4095, 0.4981, 0.8852, 0.4915, 0.8842, 0.6598, 0.0005495, 0.6676, 0.00188, 0.6676, 0.4777, 0.6598, 0.4763, 0.5357, 0.4031, 0.5422, 0.3998, 0.5422, 0.8753, 0.5357, 0.8786, 0.6676, 0.00188, 0.6752, 0.003941, 0.6752, 0.4798, 0.6676, 0.4777, 0.5422, 0.3998, 0.5476, 0.3961, 0.5476, 0.8716, 0.5422, 0.8753, 0.6752, 0.003941, 0.6824, 0.006654, 0.6824, 0.4825, 0.6752, 0.4798, 0.6325, 0.4895, 0.6392, 0.4999, 0.6392, 0.9503, 0.6325, 0.94, 0.6824, 0.006654, 0.6888, 0.009913, 0.6888, 0.4858, 0.6824, 0.4825, 0.6392, 0.4999, 0.6467, 0.5097, 0.6467, 0.9602, 0.6392, 0.9503, 0.6888, 0.009913, 0.6942, 0.01359, 0.6942, 0.4895, 0.6888, 0.4858, 0.6467, 0.5097, 0.6546, 0.5187, 0.6546, 0.9692, 0.6467, 0.9602, 0.7468, 0.4509, 0.7402, 0.4612, 0.7402, 0.01033, 0.7468, 0.0, 0.6546, 0.5187, 0.6627, 0.5265, 0.6627, 0.977, 0.6546, 0.9692, 0.7402, 0.4612, 0.7327, 0.4711, 0.7327, 0.0202, 0.7402, 0.01033, 0.6627, 0.5265, 0.6707, 0.5328, 0.6707, 0.9833, 0.6627, 0.977, 0.7327, 0.4711, 0.7248, 0.4801, 0.7248, 0.02921, 0.7327, 0.0202, 0.6707, 0.5328, 0.6783, 0.5373, 0.6783, 0.9879, 0.6707, 0.9833, 0.7248, 0.4801, 0.7167, 0.4879, 0.7167, 0.03702, 0.7248, 0.02921, 0.6783, 0.5373, 0.6851, 0.54, 0.6851, 0.9906, 0.6783, 0.9879, 0.4981, 0.4095, 0.5054, 0.4097, 0.5054, 0.8854, 0.4981, 0.8852])
me_cube.materials.append(mat_x)
me_cube.materials.append(mat_x_1)
me_cube.materials.append(mat_x_2)
me_cube.use_remesh_preserve_volume = False
me_cube.use_remesh_preserve_attributes = False
me_cube.use_mirror_vertex_groups = False
me_cube.update()
me_cube_001 = bpy.data.meshes.new('Cube.001')
me_cube_001.from_pydata([(0.0006373, 0.8559, 0.4265), (0.3315, 0.8559, 0.5266), (0.07754, 0.8559, 0.4353), (0.1357, 0.8559, 0.4442), (0.0006373, 0.9896, 0.4265), (0.3315, 0.9896, 0.5266), (0.07754, 0.9896, 0.4353), (0.1357, 0.9896, 0.4442), (0.0006373, 1.813, 0.4265), (0.3315, 1.813, 0.5266), (0.07754, 1.813, 0.4353), (0.1357, 1.813, 0.4442), (0.0006373, 0.7818, 0.4265), (0.3315, 0.7818, 0.5266), (0.07754, 0.7818, 0.4353), (0.1357, 0.7818, 0.4442), (-0.0005052, 0.8559, 0.4364), (0.3276, 0.8559, 0.5358), (0.07623, 0.8559, 0.4453), (0.133, 0.8559, 0.4538), (-0.0005052, 0.9896, 0.4364), (0.3276, 0.9896, 0.5358), (0.07623, 0.9896, 0.4453), (0.133, 0.9896, 0.4538), (-0.0005052, 1.813, 0.4364), (0.3276, 1.813, 0.5358), (0.07623, 1.813, 0.4453), (0.133, 1.813, 0.4538), (-0.0005052, 0.7818, 0.4364), (0.3276, 0.7818, 0.5358), (0.07623, 0.7818, 0.4453), (0.133, 0.7818, 0.4538)], [], [(3, 2, 6, 7), (1, 3, 7, 5), (2, 0, 4, 6), (7, 6, 10, 11), (5, 7, 11, 9), (6, 4, 8, 10), (2, 3, 15, 14), (3, 1, 13, 15), (0, 2, 14, 12), (19, 23, 22, 18), (17, 21, 23, 19), (18, 22, 20, 16), (23, 27, 26, 22), (21, 25, 27, 23), (22, 26, 24, 20), (18, 30, 31, 19), (19, 31, 29, 17), (16, 28, 30, 18), (1, 5, 21, 17), (4, 0, 16, 20), (10, 8, 24, 26), (9, 11, 27, 25), (11, 10, 26, 27), (5, 9, 25, 21), (8, 4, 20, 24), (12, 14, 30, 28), (15, 13, 29, 31), (14, 15, 31, 30), (13, 1, 17, 29), (0, 12, 28, 16)])
_uv = me_cube_001.uv_layers.new(name='UVMap')
_uv.uv.foreach_set('vector', [0.1599, -1.257, 0.2014, -1.257, 0.2014, -0.7248, 0.1599, -0.7248, 0.01183, -1.257, 0.1599, -1.257, 0.1599, -0.7248, 0.01183, -0.7248, 0.2014, -1.257, 0.2559, -1.257, 0.2559, -0.7248, 0.2014, -0.7248, 0.1599, -0.7248, 0.2014, -0.7248, 0.2014, 2.552, 0.1599, 2.552, 0.01183, -0.7248, 0.1599, -0.7248, 0.1599, 2.552, 0.01183, 2.552, 0.2014, -0.7248, 0.2559, -0.7248, 0.2559, 2.552, 0.2014, 2.552, 0.2014, -1.257, 0.1599, -1.257, 0.1599, -1.552, 0.2014, -1.552, 0.1599, -1.257, 0.01183, -1.257, 0.01183, -1.552, 0.1599, -1.552, 0.2559, -1.257, 0.2014, -1.257, 0.2014, -1.552, 0.2559, -1.552, 0.4031, 2.257, 0.4031, 1.725, 0.4436, 1.725, 0.4436, 2.257, 0.2559, 2.257, 0.2559, 1.725, 0.4031, 1.725, 0.4031, 2.257, 0.4436, 2.257, 0.4436, 1.725, 0.498, 1.725, 0.498, 2.257, 0.4031, 1.725, 0.4031, -1.552, 0.4436, -1.552, 0.4436, 1.725, 0.2559, 1.725, 0.2559, -1.552, 0.4031, -1.552, 0.4031, 1.725, 0.4436, 1.725, 0.4436, -1.552, 0.498, -1.552, 0.498, 1.725, 0.4436, 2.257, 0.4436, 2.552, 0.4031, 2.552, 0.4031, 2.257, 0.4031, 2.257, 0.4031, 2.552, 0.2559, 2.552, 0.2559, 2.257, 0.498, 2.257, 0.498, 2.552, 0.4436, 2.552, 0.4436, 2.257, 0.559, -1.257, 0.559, -0.7248, 0.552, -0.7248, 0.552, -1.257, 0.552, 1.725, 0.552, 2.257, 0.5449, 2.257, 0.5449, 1.725, 0.5042, -1.246, 0.5143, -1.551, 0.5215, -1.552, 0.5114, -1.247, 0.5142, -0.2156, 0.498, -1.014, 0.5053, -1.021, 0.5215, -0.2273, 0.498, -1.014, 0.5042, -1.246, 0.5114, -1.247, 0.5053, -1.021, 0.559, -0.7248, 0.559, 2.552, 0.552, 2.552, 0.552, -0.7248, 0.552, -1.552, 0.552, 1.725, 0.5449, 1.725, 0.5449, -1.552, 0.5377, -0.2163, 0.5276, -0.5213, 0.5348, -0.5199, 0.5449, -0.2156, 0.5215, -0.7528, 0.5376, -1.552, 0.5449, -1.54, 0.5287, -0.7458, 0.5276, -0.5213, 0.5215, -0.7528, 0.5287, -0.7458, 0.5348, -0.5199, 0.559, -1.552, 0.559, -1.257, 0.552, -1.257, 0.552, -1.552, 0.552, 2.257, 0.552, 2.552, 0.5449, 2.552, 0.5449, 2.257])
me_cube_001.materials.append(mat_x_2)
me_cube_001.use_remesh_preserve_volume = False
me_cube_001.use_remesh_preserve_attributes = False
me_cube_001.use_mirror_vertex_groups = False
me_cube_001.update()

# ---- objects
ob_cube = bpy.data.objects.new('Cube', me_cube)
ob_light = bpy.data.objects.new('Light', light_light)
ob_camera = bpy.data.objects.new('Camera', cam_camera)
ob_cube_001 = bpy.data.objects.new('Cube.001', me_cube_001)

# ---- transforms, parenting, visibility, modifiers, constraints
ob_cube.location = (0.0, 0.0, 0.0)
ob_cube.lock_rotations_4d = False
ob_cube.empty_display_type = 'ARROWS'
ob_cube.lineart.crease_threshold = 0.0
_m = ob_cube.modifiers.new('Mirror', 'MIRROR')
_m.use_clip = True
_m = ob_cube.modifiers.new('Array', 'ARRAY')
_m.count = 8
_m.relative_offset_displace = (0.0, 1.0, 0.0)
ob_light.location = (4.076, 1.005, 5.904)
ob_light.rotation_euler = (0.6503, 0.05522, 1.866)
ob_light.lock_rotations_4d = False
ob_light.empty_display_type = 'ARROWS'
ob_light.color = (0.0, 0.0, 0.0, 0.0)
ob_light.lineart.crease_threshold = 0.0
ob_camera.location = (7.359, -6.926, 4.958)
ob_camera.rotation_euler = (1.109, 0.0, 0.8149)
ob_camera.lock_rotations_4d = False
ob_camera.empty_display_type = 'ARROWS'
ob_camera.color = (0.0, 0.0, 0.0, 0.0)
ob_camera.display_type = 'WIRE'
ob_camera.lineart.crease_threshold = 0.0
ob_cube_001.location = (0.0, 0.0, 0.0)
ob_cube_001.lock_rotations_4d = False
ob_cube_001.empty_display_type = 'ARROWS'
ob_cube_001.lineart.crease_threshold = 0.0
_m = ob_cube_001.modifiers.new('Mirror', 'MIRROR')
_m.use_clip = True
_m = ob_cube_001.modifiers.new('Array', 'ARRAY')
_m.count = 8
_m.relative_offset_displace = (0.0, 1.0, 0.0)

# ---- collection membership
col_collection.objects.link(ob_cube)
col_collection.objects.link(ob_light)
col_collection.objects.link(ob_camera)
col_collection.objects.link(ob_cube_001)

# ---- scene / render settings (as saved in the file)
scene.camera = ob_camera
scene.frame_start = 1; scene.frame_end = 250; scene.frame_set(1)
scene.render.engine = 'BLENDER_EEVEE_NEXT'
scene.cycles.use_denoising = False
scene.cycles.samples = 128
scene.cycles.sampling_pattern = 'TABULATED_SOBOL'
scene.cycles.use_adaptive_sampling = False
scene.cycles.use_light_tree = False
scene.view_settings.view_transform = 'Filmic'
bpy.context.view_layer.update()
